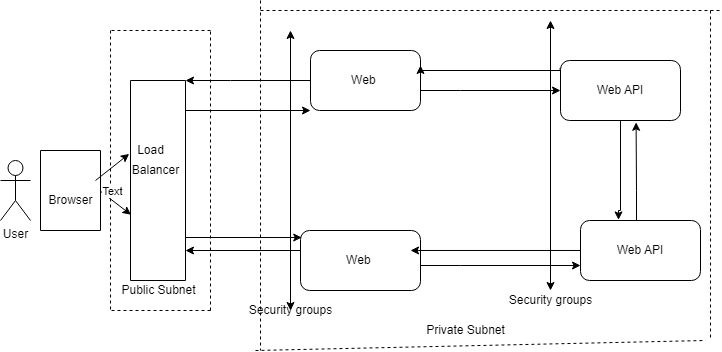

The diagram above was exported from draw.io. Its source (the exported page's mxGraphModel, read from the mxfile embedded in the PNG):
<mxGraphModel dx="1278" dy="579" grid="1" gridSize="10" guides="1" tooltips="1" connect="1" arrows="1" fold="1" page="1" pageScale="1" pageWidth="850" pageHeight="1100" math="0" shadow="0">
  <root>
    <object label="" user="" id="0">
      <mxCell />
    </object>
    <mxCell id="1" parent="0" />
    <mxCell id="ls-PpFrHoC7AmiaaX9r8-1" value="User" style="shape=umlActor;verticalLabelPosition=bottom;verticalAlign=top;html=1;outlineConnect=0;" vertex="1" parent="1">
      <mxGeometry x="20" y="290" width="30" height="60" as="geometry" />
    </mxCell>
    <mxCell id="ls-PpFrHoC7AmiaaX9r8-28" style="edgeStyle=orthogonalEdgeStyle;rounded=0;orthogonalLoop=1;jettySize=auto;html=1;exitX=1;exitY=0.75;exitDx=0;exitDy=0;entryX=0.01;entryY=0.117;entryDx=0;entryDy=0;entryPerimeter=0;" edge="1" parent="1" source="ls-PpFrHoC7AmiaaX9r8-9" target="ls-PpFrHoC7AmiaaX9r8-12">
      <mxGeometry relative="1" as="geometry">
        <Array as="points">
          <mxPoint x="205" y="367" />
        </Array>
      </mxGeometry>
    </mxCell>
    <mxCell id="ls-PpFrHoC7AmiaaX9r8-35" style="edgeStyle=orthogonalEdgeStyle;rounded=0;orthogonalLoop=1;jettySize=auto;html=1;entryX=0;entryY=1;entryDx=0;entryDy=0;" edge="1" parent="1" source="ls-PpFrHoC7AmiaaX9r8-9" target="ls-PpFrHoC7AmiaaX9r8-11">
      <mxGeometry relative="1" as="geometry">
        <mxPoint x="330" y="310" as="targetPoint" />
        <Array as="points">
          <mxPoint x="280" y="240" />
          <mxPoint x="280" y="240" />
        </Array>
      </mxGeometry>
    </mxCell>
    <mxCell id="ls-PpFrHoC7AmiaaX9r8-9" value="" style="swimlane;startSize=0;" vertex="1" parent="1">
      <mxGeometry x="150" y="210" width="55" height="200" as="geometry" />
    </mxCell>
    <mxCell id="ls-PpFrHoC7AmiaaX9r8-25" value="Load" style="text;html=1;align=center;verticalAlign=middle;resizable=0;points=[];autosize=1;strokeColor=none;fillColor=none;" vertex="1" parent="ls-PpFrHoC7AmiaaX9r8-9">
      <mxGeometry y="60" width="40" height="20" as="geometry" />
    </mxCell>
    <mxCell id="ls-PpFrHoC7AmiaaX9r8-26" value="Balancer" style="text;html=1;align=center;verticalAlign=middle;resizable=0;points=[];autosize=1;strokeColor=none;fillColor=none;" vertex="1" parent="ls-PpFrHoC7AmiaaX9r8-9">
      <mxGeometry x="-5" y="80" width="60" height="20" as="geometry" />
    </mxCell>
    <mxCell id="ls-PpFrHoC7AmiaaX9r8-36" style="edgeStyle=orthogonalEdgeStyle;rounded=0;orthogonalLoop=1;jettySize=auto;html=1;entryX=0;entryY=0.5;entryDx=0;entryDy=0;" edge="1" parent="1" source="ls-PpFrHoC7AmiaaX9r8-11" target="ls-PpFrHoC7AmiaaX9r8-14">
      <mxGeometry relative="1" as="geometry">
        <Array as="points">
          <mxPoint x="480" y="220" />
          <mxPoint x="480" y="220" />
        </Array>
      </mxGeometry>
    </mxCell>
    <mxCell id="ls-PpFrHoC7AmiaaX9r8-42" style="edgeStyle=orthogonalEdgeStyle;rounded=0;orthogonalLoop=1;jettySize=auto;html=1;entryX=1;entryY=0;entryDx=0;entryDy=0;" edge="1" parent="1" source="ls-PpFrHoC7AmiaaX9r8-11" target="ls-PpFrHoC7AmiaaX9r8-9">
      <mxGeometry relative="1" as="geometry">
        <mxPoint x="210" y="210" as="targetPoint" />
        <Array as="points">
          <mxPoint x="250" y="210" />
          <mxPoint x="250" y="210" />
        </Array>
      </mxGeometry>
    </mxCell>
    <mxCell id="ls-PpFrHoC7AmiaaX9r8-11" value="Web&amp;nbsp;" style="rounded=1;whiteSpace=wrap;html=1;" vertex="1" parent="1">
      <mxGeometry x="330" y="180" width="110" height="60" as="geometry" />
    </mxCell>
    <mxCell id="ls-PpFrHoC7AmiaaX9r8-24" style="edgeStyle=orthogonalEdgeStyle;rounded=0;orthogonalLoop=1;jettySize=auto;html=1;exitX=0;exitY=0.5;exitDx=0;exitDy=0;entryX=1;entryY=0.85;entryDx=0;entryDy=0;entryPerimeter=0;" edge="1" parent="1" source="ls-PpFrHoC7AmiaaX9r8-12" target="ls-PpFrHoC7AmiaaX9r8-9">
      <mxGeometry relative="1" as="geometry">
        <Array as="points">
          <mxPoint x="320" y="380" />
        </Array>
      </mxGeometry>
    </mxCell>
    <mxCell id="ls-PpFrHoC7AmiaaX9r8-29" style="edgeStyle=orthogonalEdgeStyle;rounded=0;orthogonalLoop=1;jettySize=auto;html=1;entryX=0;entryY=0.75;entryDx=0;entryDy=0;" edge="1" parent="1" source="ls-PpFrHoC7AmiaaX9r8-12" target="ls-PpFrHoC7AmiaaX9r8-15">
      <mxGeometry relative="1" as="geometry">
        <Array as="points">
          <mxPoint x="480" y="395" />
          <mxPoint x="480" y="395" />
        </Array>
      </mxGeometry>
    </mxCell>
    <mxCell id="ls-PpFrHoC7AmiaaX9r8-12" value="Web&amp;nbsp;" style="rounded=1;whiteSpace=wrap;html=1;" vertex="1" parent="1">
      <mxGeometry x="320" y="360" width="120" height="60" as="geometry" />
    </mxCell>
    <mxCell id="ls-PpFrHoC7AmiaaX9r8-32" style="edgeStyle=orthogonalEdgeStyle;rounded=0;orthogonalLoop=1;jettySize=auto;html=1;entryX=1;entryY=0.25;entryDx=0;entryDy=0;exitX=-0.003;exitY=0.123;exitDx=0;exitDy=0;exitPerimeter=0;" edge="1" parent="1" source="ls-PpFrHoC7AmiaaX9r8-14" target="ls-PpFrHoC7AmiaaX9r8-11">
      <mxGeometry relative="1" as="geometry">
        <Array as="points">
          <mxPoint x="580" y="200" />
          <mxPoint x="440" y="200" />
        </Array>
      </mxGeometry>
    </mxCell>
    <mxCell id="ls-PpFrHoC7AmiaaX9r8-37" style="edgeStyle=orthogonalEdgeStyle;rounded=0;orthogonalLoop=1;jettySize=auto;html=1;entryX=0.317;entryY=-0.01;entryDx=0;entryDy=0;entryPerimeter=0;" edge="1" parent="1" source="ls-PpFrHoC7AmiaaX9r8-14" target="ls-PpFrHoC7AmiaaX9r8-15">
      <mxGeometry relative="1" as="geometry">
        <mxPoint x="640" y="340" as="targetPoint" />
        <Array as="points">
          <mxPoint x="640" y="340" />
          <mxPoint x="638" y="340" />
        </Array>
      </mxGeometry>
    </mxCell>
    <mxCell id="ls-PpFrHoC7AmiaaX9r8-14" value="Web API" style="rounded=1;whiteSpace=wrap;html=1;" vertex="1" parent="1">
      <mxGeometry x="580" y="190" width="120" height="60" as="geometry" />
    </mxCell>
    <mxCell id="ls-PpFrHoC7AmiaaX9r8-30" style="edgeStyle=orthogonalEdgeStyle;rounded=0;orthogonalLoop=1;jettySize=auto;html=1;entryX=0.917;entryY=0.333;entryDx=0;entryDy=0;entryPerimeter=0;" edge="1" parent="1" source="ls-PpFrHoC7AmiaaX9r8-15" target="ls-PpFrHoC7AmiaaX9r8-12">
      <mxGeometry relative="1" as="geometry" />
    </mxCell>
    <mxCell id="ls-PpFrHoC7AmiaaX9r8-31" style="edgeStyle=orthogonalEdgeStyle;rounded=0;orthogonalLoop=1;jettySize=auto;html=1;entryX=0.63;entryY=1.03;entryDx=0;entryDy=0;entryPerimeter=0;" edge="1" parent="1" source="ls-PpFrHoC7AmiaaX9r8-15" target="ls-PpFrHoC7AmiaaX9r8-14">
      <mxGeometry relative="1" as="geometry">
        <Array as="points">
          <mxPoint x="656" y="320" />
          <mxPoint x="656" y="320" />
        </Array>
      </mxGeometry>
    </mxCell>
    <mxCell id="ls-PpFrHoC7AmiaaX9r8-15" value="&lt;span style=&quot;&quot;&gt;Web API&lt;/span&gt;" style="rounded=1;whiteSpace=wrap;html=1;" vertex="1" parent="1">
      <mxGeometry x="600" y="350" width="120" height="60" as="geometry" />
    </mxCell>
    <mxCell id="ls-PpFrHoC7AmiaaX9r8-19" value="" style="swimlane;startSize=0;" vertex="1" parent="1">
      <mxGeometry x="60" y="280" width="60" height="80" as="geometry" />
    </mxCell>
    <mxCell id="ls-PpFrHoC7AmiaaX9r8-20" value="Browser" style="text;html=1;align=center;verticalAlign=middle;resizable=0;points=[];autosize=1;strokeColor=none;fillColor=none;" vertex="1" parent="1">
      <mxGeometry x="60" y="320" width="60" height="20" as="geometry" />
    </mxCell>
    <mxCell id="ls-PpFrHoC7AmiaaX9r8-21" value="" style="endArrow=classic;html=1;rounded=0;entryX=-0.024;entryY=0.367;entryDx=0;entryDy=0;entryPerimeter=0;" edge="1" parent="1" target="ls-PpFrHoC7AmiaaX9r8-9">
      <mxGeometry width="50" height="50" relative="1" as="geometry">
        <mxPoint x="115" y="310" as="sourcePoint" />
        <mxPoint x="165" y="260" as="targetPoint" />
      </mxGeometry>
    </mxCell>
    <mxCell id="ls-PpFrHoC7AmiaaX9r8-22" value="" style="endArrow=classic;html=1;rounded=0;entryX=0.008;entryY=0.671;entryDx=0;entryDy=0;entryPerimeter=0;exitX=0.996;exitY=0.03;exitDx=0;exitDy=0;exitPerimeter=0;" edge="1" parent="1" source="ls-PpFrHoC7AmiaaX9r8-20" target="ls-PpFrHoC7AmiaaX9r8-9">
      <mxGeometry width="50" height="50" relative="1" as="geometry">
        <mxPoint x="125" y="320" as="sourcePoint" />
        <mxPoint x="150" y="340" as="targetPoint" />
      </mxGeometry>
    </mxCell>
    <mxCell id="ls-PpFrHoC7AmiaaX9r8-44" value="" style="endArrow=none;dashed=1;html=1;rounded=0;" edge="1" parent="1">
      <mxGeometry width="50" height="50" relative="1" as="geometry">
        <mxPoint x="275" y="480" as="sourcePoint" />
        <mxPoint x="725" y="470" as="targetPoint" />
      </mxGeometry>
    </mxCell>
    <mxCell id="ls-PpFrHoC7AmiaaX9r8-45" value="" style="endArrow=none;dashed=1;html=1;rounded=0;" edge="1" parent="1">
      <mxGeometry width="50" height="50" relative="1" as="geometry">
        <mxPoint x="280" y="130" as="sourcePoint" />
        <mxPoint x="280" y="480" as="targetPoint" />
      </mxGeometry>
    </mxCell>
    <mxCell id="ls-PpFrHoC7AmiaaX9r8-46" value="" style="endArrow=none;dashed=1;html=1;rounded=0;" edge="1" parent="1">
      <mxGeometry width="50" height="50" relative="1" as="geometry">
        <mxPoint x="280" y="140" as="sourcePoint" />
        <mxPoint x="740" y="140" as="targetPoint" />
      </mxGeometry>
    </mxCell>
    <mxCell id="ls-PpFrHoC7AmiaaX9r8-47" value="" style="endArrow=none;dashed=1;html=1;rounded=0;" edge="1" parent="1">
      <mxGeometry width="50" height="50" relative="1" as="geometry">
        <mxPoint x="730" y="140" as="sourcePoint" />
        <mxPoint x="730" y="470" as="targetPoint" />
      </mxGeometry>
    </mxCell>
    <mxCell id="ls-PpFrHoC7AmiaaX9r8-48" value="Private Subnet" style="text;html=1;align=center;verticalAlign=middle;resizable=0;points=[];autosize=1;strokeColor=none;fillColor=none;" vertex="1" parent="1">
      <mxGeometry x="440" y="450" width="90" height="20" as="geometry" />
    </mxCell>
    <mxCell id="ls-PpFrHoC7AmiaaX9r8-51" value="" style="endArrow=none;dashed=1;html=1;rounded=0;" edge="1" parent="1">
      <mxGeometry width="50" height="50" relative="1" as="geometry">
        <mxPoint x="230" y="440" as="sourcePoint" />
        <mxPoint x="130" y="440" as="targetPoint" />
      </mxGeometry>
    </mxCell>
    <mxCell id="ls-PpFrHoC7AmiaaX9r8-55" value="" style="endArrow=none;dashed=1;html=1;rounded=0;" edge="1" parent="1">
      <mxGeometry width="50" height="50" relative="1" as="geometry">
        <mxPoint x="230" y="440" as="sourcePoint" />
        <mxPoint x="230" y="160" as="targetPoint" />
      </mxGeometry>
    </mxCell>
    <mxCell id="ls-PpFrHoC7AmiaaX9r8-56" value="" style="endArrow=none;dashed=1;html=1;rounded=0;" edge="1" parent="1">
      <mxGeometry width="50" height="50" relative="1" as="geometry">
        <mxPoint x="130" y="160" as="sourcePoint" />
        <mxPoint x="130" y="440" as="targetPoint" />
      </mxGeometry>
    </mxCell>
    <mxCell id="ls-PpFrHoC7AmiaaX9r8-57" value="Text" style="edgeLabel;html=1;align=center;verticalAlign=middle;resizable=0;points=[];" vertex="1" connectable="0" parent="ls-PpFrHoC7AmiaaX9r8-56">
      <mxGeometry x="0.1443" y="1" relative="1" as="geometry">
        <mxPoint as="offset" />
      </mxGeometry>
    </mxCell>
    <mxCell id="ls-PpFrHoC7AmiaaX9r8-58" value="" style="endArrow=none;dashed=1;html=1;rounded=0;" edge="1" parent="1">
      <mxGeometry width="50" height="50" relative="1" as="geometry">
        <mxPoint x="230" y="160" as="sourcePoint" />
        <mxPoint x="130" y="160" as="targetPoint" />
      </mxGeometry>
    </mxCell>
    <mxCell id="ls-PpFrHoC7AmiaaX9r8-60" value="Public Subnet" style="text;html=1;align=center;verticalAlign=middle;resizable=0;points=[];autosize=1;strokeColor=none;fillColor=none;" vertex="1" parent="1">
      <mxGeometry x="132.5" y="410" width="90" height="20" as="geometry" />
    </mxCell>
    <mxCell id="ls-PpFrHoC7AmiaaX9r8-63" value="" style="endArrow=classic;startArrow=classic;html=1;rounded=0;" edge="1" parent="1">
      <mxGeometry width="50" height="50" relative="1" as="geometry">
        <mxPoint x="310" y="440" as="sourcePoint" />
        <mxPoint x="310" y="160" as="targetPoint" />
      </mxGeometry>
    </mxCell>
    <mxCell id="ls-PpFrHoC7AmiaaX9r8-70" value="" style="endArrow=classic;startArrow=classic;html=1;rounded=0;" edge="1" parent="1">
      <mxGeometry width="50" height="50" relative="1" as="geometry">
        <mxPoint x="570" y="420" as="sourcePoint" />
        <mxPoint x="570" y="150" as="targetPoint" />
      </mxGeometry>
    </mxCell>
    <mxCell id="ls-PpFrHoC7AmiaaX9r8-72" value="&lt;span style=&quot;color: rgba(0, 0, 0, 0); font-family: monospace; font-size: 0px; text-align: start;&quot;&gt;%3CmxGraphModel%3E%3Croot%3E%3CmxCell%20id%3D%220%22%2F%3E%3CmxCell%20id%3D%221%22%20parent%3D%220%22%2F%3E%3CmxCell%20id%3D%222%22%20value%3D%22Security%20groups%22%20style%3D%22text%3Bhtml%3D1%3Balign%3Dcenter%3BverticalAlign%3Dmiddle%3Bresizable%3D0%3Bpoints%3D%5B%5D%3Bautosize%3D1%3BstrokeColor%3Dnone%3BfillColor%3Dnone%3B%22%20vertex%3D%221%22%20parent%3D%221%22%3E%3CmxGeometry%20x%3D%22280%22%20y%3D%22440%22%20width%3D%22100%22%20height%3D%2220%22%20as%3D%22geometry%22%2F%3E%3C%2FmxCell%3E%3C%2Froot%3E%3C%2FmxGraphModel%3E&lt;/span&gt;" style="text;html=1;align=center;verticalAlign=middle;resizable=0;points=[];autosize=1;strokeColor=none;fillColor=none;" vertex="1" parent="1">
      <mxGeometry x="550" y="420" width="20" height="20" as="geometry" />
    </mxCell>
    <mxCell id="ls-PpFrHoC7AmiaaX9r8-73" value="Security groups" style="text;html=1;align=center;verticalAlign=middle;resizable=0;points=[];autosize=1;strokeColor=none;fillColor=none;" vertex="1" parent="1">
      <mxGeometry x="260" y="430" width="100" height="20" as="geometry" />
    </mxCell>
    <mxCell id="ls-PpFrHoC7AmiaaX9r8-75" value="Security groups" style="text;html=1;align=center;verticalAlign=middle;resizable=0;points=[];autosize=1;strokeColor=none;fillColor=none;" vertex="1" parent="1">
      <mxGeometry x="520" y="420" width="100" height="20" as="geometry" />
    </mxCell>
  </root>
</mxGraphModel>